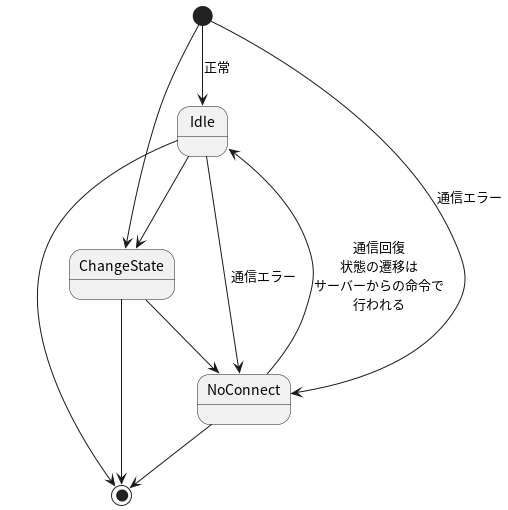

The diagram above was rendered by PlantUML. Its source (embedded in the PNG):
@startuml

[*] --> Idle : 正常
[*] --> ChangeState
Idle --> ChangeState
ChangeState --> NoConnect
[*] --> NoConnect : 通信エラー
Idle --> NoConnect : 通信エラー
NoConnect --> Idle : 通信回復\n状態の遷移は\nサーバーからの命令で\n行われる
ChangeState --> [*]
Idle --> [*]
NoConnect --> [*]

@enduml